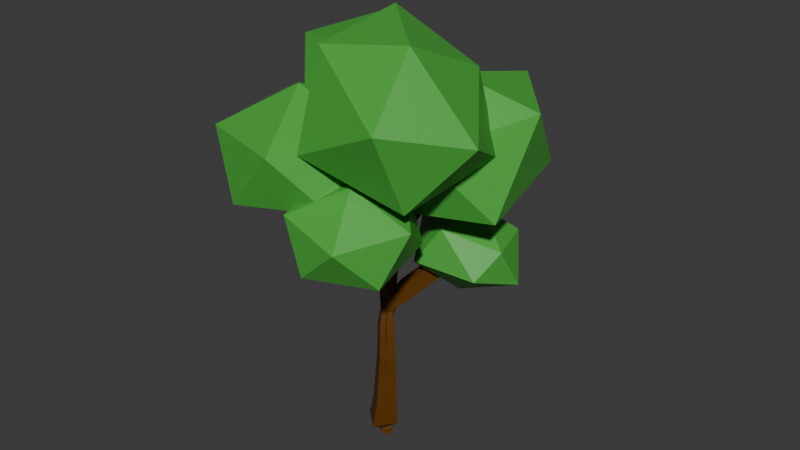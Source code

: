 # Source: tree2.blend  (saved by Blender 4.5.88; exported with 4.5.12 LTS)
import bpy
from mathutils import Matrix  # noqa: F401  (used for matrix-valued properties, if any)

bpy.ops.wm.read_factory_settings(use_empty=True)
scene = bpy.context.scene
scene.name = 'Scene'

# ---- collections
col_collection = bpy.data.collections.new('Collection'); scene.collection.children.link(col_collection)

# ---- materials (node trees are filled in below, after node groups)
mat_material = bpy.data.materials.new('Material')
mat_material.alpha_threshold = 0.0
mat_material.roughness = 0.5
mat_material.line_color = (0.0, 0.0, 0.0, 1.0)
mat_material_001 = bpy.data.materials.new('Material.001')
mat_material_003 = bpy.data.materials.new('Material.003')

# ---- material node trees
mat_material.use_nodes = True; mat_material.node_tree.nodes.clear()
_N = mat_material.node_tree.nodes; _L = mat_material.node_tree.links
n0 = _N.new('ShaderNodeOutputMaterial'); n0.name = 'Material Output'; n0.location = (200, 100)
n1 = _N.new('ShaderNodeBsdfPrincipled'); n1.name = 'Principled BSDF'; n1.location = (-200, 100)
n1.inputs[0].default_value = (0.115, 0.04083, 0.001298, 1.0)
n1.inputs[3].default_value = 1.45
_L.new(n1.outputs[0], n0.inputs[0])
n0.is_active_output = True
mat_material_001.use_nodes = True; mat_material_001.node_tree.nodes.clear()
_N = mat_material_001.node_tree.nodes; _L = mat_material_001.node_tree.links
n0 = _N.new('ShaderNodeBsdfPrincipled'); n0.name = 'Principled BSDF'; n0.location = (-200, 100)
n0.inputs[0].default_value = (0.06719, 0.4076, 0.05042, 1.0)
n1 = _N.new('ShaderNodeOutputMaterial'); n1.name = 'Material Output'; n1.location = (200, 100)
_L.new(n0.outputs[0], n1.inputs[0])
n1.is_active_output = True
mat_material_003.use_nodes = True; mat_material_003.node_tree.nodes.clear()
_N = mat_material_003.node_tree.nodes; _L = mat_material_003.node_tree.links
n0 = _N.new('ShaderNodeBsdfPrincipled'); n0.name = 'Principled BSDF'; n0.location = (-200, 100)
n0.inputs[0].default_value = (0.8002, 0.4669, 0.1665, 1.0)
n1 = _N.new('ShaderNodeOutputMaterial'); n1.name = 'Material Output'; n1.location = (200, 100)
_L.new(n0.outputs[0], n1.inputs[0])
n1.is_active_output = True

# ---- world
world_world = bpy.data.worlds.new('World'); scene.world = world_world
world_world.use_nodes = True; world_world.node_tree.nodes.clear()
_N = world_world.node_tree.nodes; _L = world_world.node_tree.links
n0 = _N.new('ShaderNodeOutputWorld'); n0.name = 'World Output'; n0.location = (200, 100)
n1 = _N.new('ShaderNodeBackground'); n1.name = 'Background'; n1.location = (-200, 100)
n1.inputs[0].default_value = (0.05088, 0.05088, 0.05088, 1.0)
_L.new(n1.outputs[0], n0.inputs[0])
n0.is_active_output = True
world_world.color = (0.05088, 0.05088, 0.05088)
world_world.sun_shadow_jitter_overblur = 0.0

# ---- meshes
me_cube = bpy.data.meshes.new('Cube')
me_cube.from_pydata([(0.0, 0.0, -0.5822), (-0.4492, 1.092, 11.78), (1.821, 1.927, 15.49), (1.51, 1.722, 13.12), (3.672, 0.5163, 13.45), (1.505, 0.7545, 10.61), (0.1855, 0.4149, 8.977), (0.2733, -0.07403, 3.023), (-0.2862, 1.891, 14.38), (0.217, -0.9526, 10.04), (0.5529, -2.442, 9.581), (1.326, -2.456, 10.91), (-0.4558, -1.159, 11.19), (-1.468, -0.9868, 13.04), (0.06991, 0.08028, -1.057), (0.1424, 0.06078, 5.615), (0.8815, 0.3217, 13.01), (0.1366, -0.03702, 0.4188), (1.901, 2.207, 7.683), (1.586, 3.042, 8.925)], [(12, 13), (9, 12), (10, 11), (9, 10), (6, 9), (1, 8), (6, 1), (3, 2), (5, 3), (5, 4), (6, 5), (15, 6), (17, 7), (14, 0), (7, 15), (6, 16), (0, 17), (15, 18), (18, 19)], [])
_uv = me_cube.uv_layers.new(name='UVMap')
_uv.uv.foreach_set('vector', [])
me_cube.materials.append(mat_material)
me_cube.use_mirror_vertex_groups = False
me_cube.update()
me_icosphere = bpy.data.meshes.new('Icosphere')
me_icosphere.from_pydata([(-2.2, -0.9932, -3.105), (0.6854, -3.09, -1.523), (-3.302, -4.385, -1.523), (-5.767, -0.9932, -1.523), (-3.302, 2.399, -1.523), (0.6854, 1.103, -1.523), (-1.098, -4.385, 1.038), (-5.085, -3.09, 1.038), (-5.085, 1.103, 1.038), (-1.098, 2.399, 1.038), (1.367, -0.9932, 1.038), (-2.2, -0.9932, 2.62)], [], [(0, 1, 2), (1, 0, 5), (0, 2, 3), (0, 3, 4), (0, 4, 5), (1, 5, 10), (2, 1, 6), (3, 2, 7), (4, 3, 8), (5, 4, 9), (1, 10, 6), (2, 6, 7), (3, 7, 8), (4, 8, 9), (5, 9, 10), (6, 10, 11), (7, 6, 11), (8, 7, 11), (9, 8, 11), (10, 9, 11)])
_uv = me_icosphere.uv_layers.new(name='UVMap')
_uv.uv.foreach_set('vector', [0.1818, 0.0, 0.2727, 0.1575, 0.09091, 0.1575, 0.2727, 0.1575, 0.3636, 0.0, 0.4545, 0.1575, 0.9091, 0.0, 1.0, 0.1575, 0.8182, 0.1575, 0.7273, 0.0, 0.8182, 0.1575, 0.6364, 0.1575, 0.5455, 0.0, 0.6364, 0.1575, 0.4545, 0.1575, 0.2727, 0.1575, 0.4545, 0.1575, 0.3636, 0.3149, 0.09091, 0.1575, 0.2727, 0.1575, 0.1818, 0.3149, 0.8182, 0.1575, 1.0, 0.1575, 0.9091, 0.3149, 0.6364, 0.1575, 0.8182, 0.1575, 0.7273, 0.3149, 0.4545, 0.1575, 0.6364, 0.1575, 0.5455, 0.3149, 0.2727, 0.1575, 0.3636, 0.3149, 0.1818, 0.3149, 0.09091, 0.1575, 0.1818, 0.3149, 0.0, 0.3149, 0.8182, 0.1575, 0.9091, 0.3149, 0.7273, 0.3149, 0.6364, 0.1575, 0.7273, 0.3149, 0.5455, 0.3149, 0.4545, 0.1575, 0.5455, 0.3149, 0.3636, 0.3149, 0.1818, 0.3149, 0.3636, 0.3149, 0.2727, 0.4724, 0.0, 0.3149, 0.1818, 0.3149, 0.09091, 0.4724, 0.7273, 0.3149, 0.9091, 0.3149, 0.8182, 0.4724, 0.5455, 0.3149, 0.7273, 0.3149, 0.6364, 0.4724, 0.3636, 0.3149, 0.5455, 0.3149, 0.4545, 0.4724])
me_icosphere.materials.append(mat_material_001)
me_icosphere.update()
me_icosphere_001 = bpy.data.meshes.new('Icosphere.001')
me_icosphere_001.from_pydata([(-0.3021, -2.462, -2.624), (1.843, -4.021, -1.447), (-1.122, -4.984, -1.447), (-2.954, -2.462, -1.447), (-1.122, 0.06, -1.447), (1.843, -0.9034, -1.447), (0.5174, -4.984, 0.4566), (-2.448, -4.021, 0.4566), (-2.448, -0.9034, 0.4566), (0.5174, 0.06, 0.4566), (2.35, -2.462, 0.4566), (-0.3021, -2.462, 1.633)], [], [(0, 1, 2), (1, 0, 5), (0, 2, 3), (0, 3, 4), (0, 4, 5), (1, 5, 10), (2, 1, 6), (3, 2, 7), (4, 3, 8), (5, 4, 9), (1, 10, 6), (2, 6, 7), (3, 7, 8), (4, 8, 9), (5, 9, 10), (6, 10, 11), (7, 6, 11), (8, 7, 11), (9, 8, 11), (10, 9, 11)])
_uv = me_icosphere_001.uv_layers.new(name='UVMap')
_uv.uv.foreach_set('vector', [0.1818, 0.0, 0.2727, 0.1575, 0.09091, 0.1575, 0.2727, 0.1575, 0.3636, 0.0, 0.4545, 0.1575, 0.9091, 0.0, 1.0, 0.1575, 0.8182, 0.1575, 0.7273, 0.0, 0.8182, 0.1575, 0.6364, 0.1575, 0.5455, 0.0, 0.6364, 0.1575, 0.4545, 0.1575, 0.2727, 0.1575, 0.4545, 0.1575, 0.3636, 0.3149, 0.09091, 0.1575, 0.2727, 0.1575, 0.1818, 0.3149, 0.8182, 0.1575, 1.0, 0.1575, 0.9091, 0.3149, 0.6364, 0.1575, 0.8182, 0.1575, 0.7273, 0.3149, 0.4545, 0.1575, 0.6364, 0.1575, 0.5455, 0.3149, 0.2727, 0.1575, 0.3636, 0.3149, 0.1818, 0.3149, 0.09091, 0.1575, 0.1818, 0.3149, 0.0, 0.3149, 0.8182, 0.1575, 0.9091, 0.3149, 0.7273, 0.3149, 0.6364, 0.1575, 0.7273, 0.3149, 0.5455, 0.3149, 0.4545, 0.1575, 0.5455, 0.3149, 0.3636, 0.3149, 0.1818, 0.3149, 0.3636, 0.3149, 0.2727, 0.4724, 0.0, 0.3149, 0.1818, 0.3149, 0.09091, 0.4724, 0.7273, 0.3149, 0.9091, 0.3149, 0.8182, 0.4724, 0.5455, 0.3149, 0.7273, 0.3149, 0.6364, 0.4724, 0.3636, 0.3149, 0.5455, 0.3149, 0.4545, 0.4724])
me_icosphere_001.materials.append(mat_material_001)
me_icosphere_001.update()
me_icosphere_002 = bpy.data.meshes.new('Icosphere.002')
me_icosphere_002.from_pydata([(2.752, 0.4703, -3.305), (6.009, -1.896, -1.519), (1.508, -3.359, -1.519), (0.1936, 0.3368, -1.529), (1.508, 4.299, -1.519), (6.009, 2.837, -1.519), (3.317, -2.937, 1.583), (-0.5054, -1.896, 1.372), (-0.1467, 2.153, 0.7595), (3.996, 4.299, 1.372), (6.204, 1.178, 1.932), (2.752, 0.4703, 3.158)], [], [(0, 1, 2), (1, 0, 5), (0, 2, 3), (0, 3, 4), (0, 4, 5), (1, 5, 10), (2, 1, 6), (3, 2, 7), (4, 3, 8), (5, 4, 9), (1, 10, 6), (2, 6, 7), (3, 7, 8), (4, 8, 9), (5, 9, 10), (6, 10, 11), (7, 6, 11), (8, 7, 11), (9, 8, 11), (10, 9, 11)])
_uv = me_icosphere_002.uv_layers.new(name='UVMap')
_uv.uv.foreach_set('vector', [0.1818, 0.0, 0.2727, 0.1575, 0.09091, 0.1575, 0.2727, 0.1575, 0.3636, 0.0, 0.4545, 0.1575, 0.9091, 0.0, 1.0, 0.1575, 0.8182, 0.1575, 0.7273, 0.0, 0.8182, 0.1575, 0.6364, 0.1575, 0.5455, 0.0, 0.6364, 0.1575, 0.4545, 0.1575, 0.2727, 0.1575, 0.4545, 0.1575, 0.3636, 0.3149, 0.09091, 0.1575, 0.2727, 0.1575, 0.1818, 0.3149, 0.8182, 0.1575, 1.0, 0.1575, 0.9091, 0.3149, 0.6364, 0.1575, 0.8182, 0.1575, 0.7273, 0.3149, 0.4545, 0.1575, 0.6364, 0.1575, 0.5455, 0.3149, 0.2727, 0.1575, 0.3636, 0.3149, 0.1818, 0.3149, 0.09091, 0.1575, 0.1818, 0.3149, 0.0, 0.3149, 0.8182, 0.1575, 0.9091, 0.3149, 0.7273, 0.3149, 0.6364, 0.1575, 0.7273, 0.3149, 0.5455, 0.3149, 0.4545, 0.1575, 0.5455, 0.3149, 0.3636, 0.3149, 0.1818, 0.3149, 0.3636, 0.3149, 0.2727, 0.4724, 0.0, 0.3149, 0.1818, 0.3149, 0.09091, 0.4724, 0.7273, 0.3149, 0.9091, 0.3149, 0.8182, 0.4724, 0.5455, 0.3149, 0.7273, 0.3149, 0.6364, 0.4724, 0.3636, 0.3149, 0.5455, 0.3149, 0.4545, 0.4724])
me_icosphere_002.materials.append(mat_material_001)
me_icosphere_002.update()
me_icosphere_003 = bpy.data.meshes.new('Icosphere.003')
me_icosphere_003.from_pydata([(-1.337, 0.4135, -2.62), (1.441, -1.085, -0.005908), (-2.839, -2.093, 0.2538), (-5.136, 1.299, -1.362), (-2.277, 4.403, -2.621), (1.788, 2.929, -1.783), (-0.6414, -1.126, 2.868), (-4.706, 0.3471, 2.029), (-4.359, 4.362, 0.2525), (-0.0795, 5.37, -0.00718), (2.218, 1.978, 1.609), (-1.581, 2.863, 2.867)], [], [(0, 1, 2), (1, 0, 5), (0, 2, 3), (0, 3, 4), (0, 4, 5), (1, 5, 10), (2, 1, 6), (3, 2, 7), (4, 3, 8), (5, 4, 9), (1, 10, 6), (2, 6, 7), (3, 7, 8), (4, 8, 9), (5, 9, 10), (6, 10, 11), (7, 6, 11), (8, 7, 11), (9, 8, 11), (10, 9, 11)])
_uv = me_icosphere_003.uv_layers.new(name='UVMap')
_uv.uv.foreach_set('vector', [0.1818, 0.0, 0.2727, 0.1575, 0.09091, 0.1575, 0.2727, 0.1575, 0.3636, 0.0, 0.4545, 0.1575, 0.9091, 0.0, 1.0, 0.1575, 0.8182, 0.1575, 0.7273, 0.0, 0.8182, 0.1575, 0.6364, 0.1575, 0.5455, 0.0, 0.6364, 0.1575, 0.4545, 0.1575, 0.2727, 0.1575, 0.4545, 0.1575, 0.3636, 0.3149, 0.09091, 0.1575, 0.2727, 0.1575, 0.1818, 0.3149, 0.8182, 0.1575, 1.0, 0.1575, 0.9091, 0.3149, 0.6364, 0.1575, 0.8182, 0.1575, 0.7273, 0.3149, 0.4545, 0.1575, 0.6364, 0.1575, 0.5455, 0.3149, 0.2727, 0.1575, 0.3636, 0.3149, 0.1818, 0.3149, 0.09091, 0.1575, 0.1818, 0.3149, 0.0, 0.3149, 0.8182, 0.1575, 0.9091, 0.3149, 0.7273, 0.3149, 0.6364, 0.1575, 0.7273, 0.3149, 0.5455, 0.3149, 0.4545, 0.1575, 0.5455, 0.3149, 0.3636, 0.3149, 0.1818, 0.3149, 0.3636, 0.3149, 0.2727, 0.4724, 0.0, 0.3149, 0.1818, 0.3149, 0.09091, 0.4724, 0.7273, 0.3149, 0.9091, 0.3149, 0.8182, 0.4724, 0.5455, 0.3149, 0.7273, 0.3149, 0.6364, 0.4724, 0.3636, 0.3149, 0.5455, 0.3149, 0.4545, 0.4724])
me_icosphere_003.materials.append(mat_material_001)
me_icosphere_003.update()
me_icosphere_004 = bpy.data.meshes.new('Icosphere.004')
me_icosphere_004.from_pydata([(0.3086, 0.9613, -1.272), (2.007, -0.2589, 0.2627), (-0.8379, -0.5517, 0.5527), (-1.833, 2.003, -0.1483), (0.2355, 3.478, -0.8617), (2.691, 2.004, -0.8552), (0.2211, 0.1036, 2.122), (-1.507, 1.134, 1.935), (-0.7746, 3.689, 0.9636), (1.862, 3.378, 0.9596), (2.419, 1.212, 1.049), (0.8747, 2.176, 2.352)], [], [(0, 1, 2), (1, 0, 5), (0, 2, 3), (0, 3, 4), (0, 4, 5), (1, 5, 10), (2, 1, 6), (3, 2, 7), (4, 3, 8), (5, 4, 9), (1, 10, 6), (2, 6, 7), (3, 7, 8), (4, 8, 9), (5, 9, 10), (6, 10, 11), (7, 6, 11), (8, 7, 11), (9, 8, 11), (10, 9, 11)])
_uv = me_icosphere_004.uv_layers.new(name='UVMap')
_uv.uv.foreach_set('vector', [0.1818, 0.0, 0.2727, 0.1575, 0.09091, 0.1575, 0.2727, 0.1575, 0.3636, 0.0, 0.4545, 0.1575, 0.9091, 0.0, 1.0, 0.1575, 0.8182, 0.1575, 0.7273, 0.0, 0.8182, 0.1575, 0.6364, 0.1575, 0.5455, 0.0, 0.6364, 0.1575, 0.4545, 0.1575, 0.2727, 0.1575, 0.4545, 0.1575, 0.3636, 0.3149, 0.09091, 0.1575, 0.2727, 0.1575, 0.1818, 0.3149, 0.8182, 0.1575, 1.0, 0.1575, 0.9091, 0.3149, 0.6364, 0.1575, 0.8182, 0.1575, 0.7273, 0.3149, 0.4545, 0.1575, 0.6364, 0.1575, 0.5455, 0.3149, 0.2727, 0.1575, 0.3636, 0.3149, 0.1818, 0.3149, 0.09091, 0.1575, 0.1818, 0.3149, 0.0, 0.3149, 0.8182, 0.1575, 0.9091, 0.3149, 0.7273, 0.3149, 0.6364, 0.1575, 0.7273, 0.3149, 0.5455, 0.3149, 0.4545, 0.1575, 0.5455, 0.3149, 0.3636, 0.3149, 0.1818, 0.3149, 0.3636, 0.3149, 0.2727, 0.4724, 0.0, 0.3149, 0.1818, 0.3149, 0.09091, 0.4724, 0.7273, 0.3149, 0.9091, 0.3149, 0.8182, 0.4724, 0.5455, 0.3149, 0.7273, 0.3149, 0.6364, 0.4724, 0.3636, 0.3149, 0.5455, 0.3149, 0.4545, 0.4724])
me_icosphere_004.materials.append(mat_material_001)
me_icosphere_004.update()
me_icosphere_005 = bpy.data.meshes.new('Icosphere.005')
me_icosphere_005.from_pydata([(0.2371, 0.2138, -2.217), (-0.8652, -3.927, -1.197), (-3.709, -0.2474, -0.3161), (-0.6449, 2.175, 0.03967), (3.526, 2.253, -0.114), (3.607, -2.381, -1.072), (-2.592, -2.406, 2.361), (-2.859, 1.507, 2.962), (1.057, 2.621, 2.397), (4.457, -0.6273, 2.206), (2.249, -3.799, 2.221), (0.5105, -1.089, 4.108)], [], [(0, 1, 2), (1, 0, 5), (0, 2, 3), (0, 3, 4), (0, 4, 5), (1, 5, 10), (2, 1, 6), (3, 2, 7), (4, 3, 8), (5, 4, 9), (1, 10, 6), (2, 6, 7), (3, 7, 8), (4, 8, 9), (5, 9, 10), (6, 10, 11), (7, 6, 11), (8, 7, 11), (9, 8, 11), (10, 9, 11)])
_uv = me_icosphere_005.uv_layers.new(name='UVMap')
_uv.uv.foreach_set('vector', [0.1818, 0.0, 0.2727, 0.1575, 0.09091, 0.1575, 0.2727, 0.1575, 0.3636, 0.0, 0.4545, 0.1575, 0.9091, 0.0, 1.0, 0.1575, 0.8182, 0.1575, 0.7273, 0.0, 0.8182, 0.1575, 0.6364, 0.1575, 0.5455, 0.0, 0.6364, 0.1575, 0.4545, 0.1575, 0.2727, 0.1575, 0.4545, 0.1575, 0.3636, 0.3149, 0.09091, 0.1575, 0.2727, 0.1575, 0.1818, 0.3149, 0.8182, 0.1575, 1.0, 0.1575, 0.9091, 0.3149, 0.6364, 0.1575, 0.8182, 0.1575, 0.7273, 0.3149, 0.4545, 0.1575, 0.6364, 0.1575, 0.5455, 0.3149, 0.2727, 0.1575, 0.3636, 0.3149, 0.1818, 0.3149, 0.09091, 0.1575, 0.1818, 0.3149, 0.0, 0.3149, 0.8182, 0.1575, 0.9091, 0.3149, 0.7273, 0.3149, 0.6364, 0.1575, 0.7273, 0.3149, 0.5455, 0.3149, 0.4545, 0.1575, 0.5455, 0.3149, 0.3636, 0.3149, 0.1818, 0.3149, 0.3636, 0.3149, 0.2727, 0.4724, 0.0, 0.3149, 0.1818, 0.3149, 0.09091, 0.4724, 0.7273, 0.3149, 0.9091, 0.3149, 0.8182, 0.4724, 0.5455, 0.3149, 0.7273, 0.3149, 0.6364, 0.4724, 0.3636, 0.3149, 0.5455, 0.3149, 0.4545, 0.4724])
me_icosphere_005.materials.append(mat_material_001)
me_icosphere_005.update()
me_cube_003 = bpy.data.meshes.new('Cube.003')
me_cube_003.from_pydata([(-0.8009, 1.106, 11.74), (-0.4271, 1.433, 11.68), (-0.09741, 1.078, 11.81), (-0.4712, 0.7511, 11.87), (1.784, 1.966, 15.49), (1.86, 1.963, 15.48), (1.858, 1.887, 15.49), (1.783, 1.89, 15.5), (1.263, 1.972, 13.08), (1.762, 1.96, 13.04), (1.757, 1.473, 13.16), (1.258, 1.485, 13.19), (3.706, 0.5509, 13.42), (3.698, 0.475, 13.42), (3.638, 0.4817, 13.47), (3.646, 0.5576, 13.47), (0.3157, -0.5803, 3.033), (-0.2331, -0.1164, 3.024), (0.2308, 0.4322, 3.014), (0.7796, -0.03164, 3.022), (-0.34, 1.895, 14.39), (-0.2828, 1.942, 14.37), (-0.2324, 1.886, 14.38), (-0.2896, 1.839, 14.4), (0.8131, -2.387, 9.348), (0.4098, -2.682, 9.364), (0.2927, -2.496, 9.814), (0.696, -2.201, 9.797), (1.373, -2.453, 10.88), (1.329, -2.51, 10.9), (1.28, -2.46, 10.93), (1.323, -2.403, 10.91), (-0.6055, -1.464, 11.09), (-0.7248, -0.9807, 11.04), (-0.3061, -0.8537, 11.28), (-0.1869, -1.337, 11.33), (-1.494, -1.033, 13.03), (-1.508, -0.9596, 13.02), (-1.443, -0.9403, 13.05), (-1.429, -1.014, 13.07), (0.9248, 0.3552, 13.01), (0.9144, 0.2779, 13.01), (0.8383, 0.2881, 13.02), (0.8486, 0.3654, 13.02), (0.1897, -0.6859, 0.4188), (-0.5097, -0.09181, 0.4188), (0.08361, 0.6119, 0.4188), (0.783, 0.01778, 0.4188), (1.807, 2.462, 7.492), (2.215, 2.247, 7.582), (1.995, 1.952, 7.873), (1.588, 2.167, 7.783), (1.557, 3.122, 8.864), (1.685, 3.079, 8.926), (1.616, 2.962, 8.986), (1.488, 3.006, 8.925), (-0.8867, -1.333, 11.7), (-0.9557, -0.9746, 11.63), (-0.6359, -0.8804, 11.79), (-0.567, -1.239, 11.86), (-1.016, -1.27, 11.98), (-1.073, -0.9714, 11.92), (-0.8071, -0.8931, 12.06), (-0.7497, -1.191, 12.12), (-1.119, -1.219, 12.21), (-1.167, -0.9689, 12.16), (-0.9439, -0.9033, 12.27), (-0.8958, -1.153, 12.32), (-1.208, -1.175, 12.4), (-1.248, -0.9667, 12.36), (-1.062, -0.9121, 12.46), (-1.022, -1.12, 12.5), (-1.288, -1.135, 12.58), (-1.321, -0.9647, 12.55), (-1.169, -0.92, 12.62), (-1.136, -1.09, 12.66), (-1.361, -1.099, 12.74), (-1.387, -0.9629, 12.71), (-1.266, -0.9272, 12.78), (-1.24, -1.063, 12.8), (-1.43, -1.065, 12.89), (-1.45, -0.9612, 12.87), (-1.357, -0.934, 12.92), (-1.337, -1.038, 12.94), (-0.07272, -1.274, 10.24), (-0.1704, -0.8749, 10.18), (0.1136, -0.7277, 10.41), (0.2238, -1.202, 10.45), (-0.3621, -1.392, 10.67), (-0.5086, -0.9135, 10.67), (-0.101, -0.7886, 10.93), (0.04548, -1.267, 10.93), (1.041, -2.43, 9.929), (0.8413, -2.693, 10.04), (0.6153, -2.464, 10.18), (0.8151, -2.201, 10.06), (1.131, -2.437, 10.19), (0.9737, -2.644, 10.28), (0.7957, -2.463, 10.38), (0.9531, -2.255, 10.29), (1.203, -2.441, 10.39), (1.08, -2.604, 10.46), (0.9398, -2.462, 10.55), (1.063, -2.299, 10.48), (1.265, -2.446, 10.57), (1.171, -2.57, 10.63), (1.065, -2.461, 10.69), (1.159, -2.337, 10.63), (1.321, -2.449, 10.73), (1.253, -2.539, 10.77), (1.177, -2.461, 10.82), (1.244, -2.371, 10.78), (0.4637, -1.176, 9.731), (0.06683, -1.202, 9.79), (0.1171, -1.387, 10.17), (0.4691, -1.234, 10.13), (0.613, -1.572, 9.57), (0.1253, -1.682, 9.57), (0.1569, -1.822, 10.05), (0.6446, -1.712, 10.05), (0.697, -1.944, 9.456), (0.2093, -2.054, 9.456), (0.2409, -2.195, 9.934), (0.7286, -2.085, 9.934), (0.4078, 0.05032, 9.105), (0.1227, 0.112, 9.159), (0.04883, 0.2394, 9.427), (0.4216, 0.3251, 9.456), (0.4547, -0.4163, 9.31), (-0.04514, -0.4278, 9.31), (-0.05219, -0.1214, 9.705), (0.4477, -0.1099, 9.705), (0.3764, -0.828, 9.637), (-0.004838, -0.7994, 9.697), (-0.0008732, -0.5566, 10.02), (0.3835, -0.5992, 10.01), (-0.679, 1.325, 12.48), (-0.3888, 1.565, 12.39), (-0.1329, 1.282, 12.46), (-0.4231, 1.042, 12.55), (-0.6189, 1.426, 12.82), (-0.37, 1.632, 12.74), (-0.1505, 1.39, 12.8), (-0.3995, 1.184, 12.88), (-0.5709, 1.507, 13.09), (-0.355, 1.685, 13.02), (-0.1646, 1.475, 13.07), (-0.3805, 1.297, 13.14), (-0.5293, 1.577, 13.32), (-0.342, 1.731, 13.26), (-0.1768, 1.549, 13.31), (-0.3642, 1.394, 13.37), (-0.492, 1.639, 13.53), (-0.3303, 1.773, 13.48), (-0.1878, 1.616, 13.52), (-0.3495, 1.482, 13.57), (-0.4577, 1.697, 13.72), (-0.3196, 1.811, 13.68), (-0.1979, 1.677, 13.71), (-0.336, 1.563, 13.76), (-0.4257, 1.751, 13.9), (-0.3096, 1.847, 13.87), (-0.2073, 1.734, 13.9), (-0.3234, 1.638, 13.93), (-0.3957, 1.801, 14.07), (-0.3002, 1.88, 14.04), (-0.2161, 1.787, 14.07), (-0.3115, 1.708, 14.1), (-0.3672, 1.849, 14.23), (-0.2913, 1.912, 14.21), (-0.2244, 1.838, 14.23), (-0.3003, 1.775, 14.25), (-0.04673, 0.4362, 9.241), (0.1041, 0.6909, 9.248), (0.4244, 0.5256, 9.523), (-0.3707, 0.6427, 9.832), (-0.00598, 0.9847, 9.832), (0.3186, 0.6385, 9.989), (-0.0461, 0.2965, 9.989), (-0.4765, 0.7555, 10.3), (-0.1118, 1.097, 10.3), (0.2129, 0.7513, 10.46), (-0.1519, 0.4093, 10.46), (-0.5823, 0.8683, 10.76), (-0.2175, 1.21, 10.76), (0.1071, 0.8641, 10.92), (-0.2577, 0.5221, 10.92), (-0.6881, 0.9811, 11.23), (-0.3233, 1.323, 11.23), (0.001289, 0.9769, 11.39), (-0.3635, 0.6349, 11.39), (1.414, 1.976, 13.79), (1.791, 1.963, 13.74), (1.782, 1.584, 13.78), (1.405, 1.597, 13.83), (1.485, 1.974, 14.12), (1.804, 1.963, 14.08), (1.797, 1.642, 14.11), (1.478, 1.654, 14.15), (1.542, 1.973, 14.38), (1.815, 1.963, 14.35), (1.808, 1.689, 14.37), (1.536, 1.699, 14.41), (1.592, 1.971, 14.61), (1.824, 1.963, 14.58), (1.819, 1.73, 14.6), (1.586, 1.738, 14.63), (1.636, 1.97, 14.81), (1.832, 1.963, 14.79), (1.828, 1.766, 14.8), (1.631, 1.773, 14.83), (1.677, 1.969, 15.0), (1.84, 1.963, 14.98), (1.836, 1.799, 14.99), (1.673, 1.805, 15.01), (1.715, 1.968, 15.17), (1.847, 1.963, 15.15), (1.844, 1.83, 15.17), (1.712, 1.835, 15.18), (1.751, 1.967, 15.34), (1.854, 1.963, 15.32), (1.851, 1.86, 15.33), (1.748, 1.863, 15.34), (1.397, 0.9886, 10.96), (1.64, 1.039, 10.78), (1.7, 0.7193, 11.12), (1.34, 0.6864, 11.0), (1.258, 1.312, 11.35), (1.758, 1.309, 11.35), (1.755, 0.8425, 11.53), (1.255, 0.8452, 11.53), (1.259, 1.473, 11.77), (1.759, 1.47, 11.77), (1.756, 1.004, 11.95), (1.256, 1.006, 11.95), (1.26, 1.634, 12.19), (1.76, 1.632, 12.19), (1.757, 1.165, 12.37), (1.257, 1.168, 12.37), (1.26, 1.796, 12.61), (1.76, 1.793, 12.61), (1.758, 1.326, 12.79), (1.258, 1.329, 12.79), (2.02, 0.8824, 11.03), (2.021, 0.538, 11.03), (1.737, 0.5652, 11.23), (1.818, 0.9207, 11.26), (2.401, 0.835, 11.46), (2.363, 0.4812, 11.46), (2.082, 0.512, 11.68), (2.121, 0.8658, 11.68), (2.578, 0.7965, 11.73), (2.544, 0.4803, 11.73), (2.293, 0.5079, 11.92), (2.328, 0.824, 11.92), (2.732, 0.7631, 11.96), (2.7, 0.4796, 11.96), (2.476, 0.5043, 12.13), (2.507, 0.7879, 12.13), (2.869, 0.7332, 12.17), (2.841, 0.479, 12.17), (2.64, 0.5011, 12.32), (2.668, 0.7554, 12.32), (2.995, 0.7057, 12.35), (2.97, 0.4784, 12.35), (2.79, 0.4982, 12.49), (2.815, 0.7255, 12.49), (3.113, 0.6801, 12.53), (3.091, 0.4778, 12.53), (2.93, 0.4955, 12.66), (2.953, 0.6977, 12.66), (3.224, 0.656, 12.7), (3.204, 0.4773, 12.7), (3.062, 0.4929, 12.81), (3.082, 0.6716, 12.81), (3.329, 0.6331, 12.86), (3.312, 0.4768, 12.86), (3.188, 0.4904, 12.95), (3.205, 0.6468, 12.95), (3.429, 0.6113, 13.01), (3.414, 0.4763, 13.01), (3.307, 0.4881, 13.09), (3.322, 0.6231, 13.09), (3.525, 0.5904, 13.15), (3.512, 0.4759, 13.15), (3.421, 0.4859, 13.22), (3.434, 0.6004, 13.22), (3.617, 0.5703, 13.29), (3.607, 0.4755, 13.29), (3.532, 0.4837, 13.35), (3.542, 0.5786, 13.35), (0.3092, 0.6898, 9.13), (0.5394, 0.2735, 9.14), (0.2014, 0.6772, 9.463), (0.8366, 0.8407, 9.468), (0.9612, 0.3564, 9.468), (0.5899, 0.2609, 9.789), (0.4652, 0.7451, 9.789), (1.1, 0.9086, 9.794), (1.225, 0.4244, 9.794), (0.8537, 0.3288, 10.11), (0.7291, 0.813, 10.11), (1.46, 0.9263, 10.33), (1.508, 0.5396, 10.29), (1.226, 0.4954, 10.57), (1.088, 0.866, 10.46), (0.006188, 0.3926, 5.907), (0.5503, 0.1984, 6.12), (0.4018, -0.1069, 5.979), (-0.07239, -0.09699, 5.974), (-0.09436, 0.4922, 6.66), (0.4758, 0.4228, 6.66), (0.4067, -0.1442, 6.72), (-0.1634, -0.07477, 6.72), (-0.0814, 0.5341, 7.14), (0.4733, 0.4665, 7.14), (0.4061, -0.08501, 7.199), (-0.1486, -0.01747, 7.199), (-0.06883, 0.5747, 7.607), (0.4708, 0.509, 7.607), (0.4055, -0.02761, 7.664), (-0.1342, 0.03811, 7.664), (-0.05654, 0.6145, 8.062), (0.4684, 0.5505, 8.062), (0.4048, 0.02851, 8.118), (-0.1201, 0.09244, 8.118), (0.038, 0.6238, 8.71), (0.4554, 0.5592, 8.673), (0.3567, 0.1209, 8.688), (-0.0596, 0.2056, 8.687), (0.2267, -0.6553, 1.166), (-0.4304, -0.09859, 1.208), (0.1261, 0.5597, 1.188), (0.7832, 0.003002, 1.146), (0.2577, -0.629, 1.814), (-0.361, -0.1048, 1.853), (0.163, 0.515, 1.835), (0.7817, -0.00916, 1.795), (0.287, -0.6042, 2.425), (-0.2955, -0.1107, 2.462), (0.1978, 0.4729, 2.445), (0.7803, -0.02064, 2.407), (0.2771, -0.5208, 3.77), (-0.2475, -0.07802, 3.721), (0.1967, 0.4476, 3.716), (0.7213, 0.004853, 3.766), (0.2429, -0.468, 4.416), (-0.2609, -0.04277, 4.368), (0.1657, 0.4621, 4.363), (0.6695, 0.03682, 4.411), (0.1834, -0.2786, 5.267), (-0.147, 0.03419, 5.236), (0.1509, 0.415, 5.187), (0.5265, 0.0652, 5.217), (0.5193, 0.506, 9.657), (0.441, 0.1748, 9.615), (0.1239, 0.274, 9.714), (0.1415, 0.6208, 9.728), (0.607, 0.5442, 10.21), (0.5581, 0.1792, 10.21), (0.1984, 0.2274, 10.27), (0.2474, 0.5924, 10.27), (0.6451, 0.5216, 10.54), (0.6008, 0.191, 10.54), (0.2751, 0.2347, 10.6), (0.3194, 0.5652, 10.6), (0.678, 0.502, 10.83), (0.6377, 0.2013, 10.83), (0.3415, 0.241, 10.88), (0.3818, 0.5417, 10.88), (0.7076, 0.4844, 11.09), (0.6709, 0.2105, 11.09), (0.4011, 0.2466, 11.14), (0.4378, 0.5205, 11.14), (0.7348, 0.4682, 11.33), (0.7014, 0.2189, 11.33), (0.4559, 0.2518, 11.38), (0.4893, 0.5011, 11.38), (0.7602, 0.4531, 11.56), (0.7299, 0.2268, 11.56), (0.5069, 0.2567, 11.6), (0.5372, 0.483, 11.6), (0.784, 0.4389, 11.77), (0.7566, 0.2342, 11.77), (0.5549, 0.2612, 11.8), (0.5824, 0.4659, 11.8), (0.8067, 0.4254, 11.97), (0.782, 0.2412, 11.97), (0.6005, 0.2656, 12.0), (0.6252, 0.4498, 12.0), (0.8283, 0.4126, 12.16), (0.8062, 0.2479, 12.16), (0.644, 0.2697, 12.19), (0.666, 0.4343, 12.19), (0.849, 0.4003, 12.34), (0.8294, 0.2544, 12.34), (0.6856, 0.2736, 12.36), (0.7052, 0.4196, 12.36), (0.8689, 0.3884, 12.52), (0.8517, 0.2606, 12.52), (0.7257, 0.2774, 12.54), (0.7429, 0.4053, 12.54), (0.8881, 0.377, 12.68), (0.8733, 0.2665, 12.68), (0.7644, 0.2811, 12.7), (0.7792, 0.3916, 12.7), (0.9067, 0.3659, 12.85), (0.8942, 0.2723, 12.85), (0.8019, 0.2847, 12.87), (0.8145, 0.3783, 12.87), (0.3304, 0.6456, 5.71), (0.6654, 0.3243, 5.769), (0.6119, 1.078, 6.072), (1.047, 0.721, 6.072), (0.8341, 0.4608, 6.523), (0.3987, 0.8176, 6.523), (0.8664, 1.372, 6.375), (1.286, 1.028, 6.375), (1.081, 0.7775, 6.81), (0.6608, 1.122, 6.81), (1.111, 1.656, 6.665), (1.516, 1.324, 6.665), (1.318, 1.082, 7.085), (0.9128, 1.414, 7.085), (1.349, 1.931, 6.948), (1.739, 1.611, 6.948), (1.548, 1.378, 7.353), (1.157, 1.698, 7.353), (1.581, 2.2, 7.224), (1.957, 1.892, 7.224), (1.773, 1.667, 7.614), (1.397, 1.975, 7.614), (1.721, 2.689, 7.966), (2.029, 2.585, 8.114), (1.864, 2.304, 8.261), (1.555, 2.408, 8.113), (1.67, 2.822, 8.241), (1.923, 2.737, 8.363), (1.788, 2.506, 8.484), (1.535, 2.591, 8.362), (1.628, 2.933, 8.472), (1.835, 2.863, 8.571), (1.724, 2.675, 8.669), (1.517, 2.744, 8.57), (1.591, 3.032, 8.676), (1.757, 2.976, 8.756), (1.668, 2.825, 8.835), (1.502, 2.881, 8.755), (0.3764, -0.03997, 9.096), (0.01608, -0.04846, 9.1), (0.3582, 0.1693, 9.446), (0.2905, 0.49, 9.539), (0.102, 0.7551, 9.446), (-0.1863, 0.5316, 9.38), (1.317, 0.7419, 11.09), (1.707, 1.061, 11.01), (1.319, 1.092, 10.96), (0.3169, 0.643, 9.382), (0.6425, 0.3395, 9.181), (0.5286, 0.6776, 9.104)], [(178, 126)], [(59, 56, 32, 35), (58, 59, 35, 34), (57, 58, 34, 33), (56, 57, 33, 32), (302, 224, 243), (55, 54, 53, 52), (43, 42, 41, 40), (39, 38, 37, 36), (226, 304, 245), (31, 30, 29, 28), (23, 22, 21, 20), (291, 457, 459, 327), (327, 459, 458, 292), (292, 458, 127, 354), (226, 454, 456, 223), (125, 328, 124), (125, 329, 328), (223, 456, 455, 246), (309, 306, 351), (246, 455, 225, 245), (172, 453, 452, 357), (134, 85, 86), (135, 134, 86), (356, 125, 355), (356, 172, 125), (172, 329, 125), (172, 326, 329), (172, 173, 326), (172, 357, 173), (245, 225, 454, 226), (357, 452, 451, 356), (355, 450, 448, 124), (124, 448, 449, 125), (309, 351, 350), (308, 309, 350), (133, 85, 134), (133, 113, 85), (113, 84, 85), (353, 308, 350), (84, 114, 87), (114, 115, 87), (15, 14, 13, 12), (223, 224, 302, 305), (113, 132, 112), (113, 133, 132), (114, 84, 113), (306, 352, 351), (306, 410, 352), (125, 449, 126, 450, 355), (7, 6, 5, 4), (411, 308, 353), (87, 115, 135, 86), (411, 353, 352, 410), (411, 307, 308), (304, 303, 244, 245), (303, 302, 243, 244), (112, 132, 135, 115), (305, 304, 226, 223), (354, 127, 457, 291), (173, 357, 354, 291), (224, 223, 246, 243), (60, 61, 57, 56), (61, 62, 58, 57), (62, 63, 59, 58), (63, 60, 56, 59), (64, 65, 61, 60), (65, 66, 62, 61), (66, 67, 63, 62), (67, 64, 60, 63), (68, 69, 65, 64), (69, 70, 66, 65), (70, 71, 67, 66), (71, 68, 64, 67), (72, 73, 69, 68), (73, 74, 70, 69), (74, 75, 71, 70), (75, 72, 68, 71), (76, 77, 73, 72), (77, 78, 74, 73), (78, 79, 75, 74), (79, 76, 72, 75), (80, 81, 77, 76), (81, 82, 78, 77), (82, 83, 79, 78), (83, 80, 76, 79), (36, 37, 81, 80), (37, 38, 82, 81), (38, 39, 83, 82), (39, 36, 80, 83), (88, 89, 85, 84), (89, 90, 86, 85), (90, 91, 87, 86), (91, 88, 84, 87), (32, 33, 89, 88), (33, 34, 90, 89), (34, 35, 91, 90), (35, 32, 88, 91), (92, 93, 25, 24), (93, 94, 26, 25), (94, 95, 27, 26), (95, 92, 24, 27), (96, 97, 93, 92), (97, 98, 94, 93), (98, 99, 95, 94), (99, 96, 92, 95), (100, 101, 97, 96), (101, 102, 98, 97), (102, 103, 99, 98), (103, 100, 96, 99), (104, 105, 101, 100), (105, 106, 102, 101), (106, 107, 103, 102), (107, 104, 100, 103), (108, 109, 105, 104), (109, 110, 106, 105), (110, 111, 107, 106), (111, 108, 104, 107), (28, 29, 109, 108), (29, 30, 110, 109), (30, 31, 111, 110), (31, 28, 108, 111), (116, 117, 113, 112), (117, 118, 114, 113), (118, 119, 115, 114), (119, 116, 112, 115), (120, 121, 117, 116), (121, 122, 118, 117), (122, 123, 119, 118), (123, 120, 116, 119), (24, 25, 121, 120), (25, 26, 122, 121), (26, 27, 123, 122), (27, 24, 120, 123), (128, 129, 449, 448), (129, 130, 126, 449), (130, 131, 450, 126), (131, 128, 448, 450), (132, 133, 129, 128), (133, 134, 130, 129), (134, 135, 131, 130), (135, 132, 128, 131), (136, 137, 1, 0), (137, 138, 2, 1), (138, 139, 3, 2), (139, 136, 0, 3), (140, 141, 137, 136), (141, 142, 138, 137), (142, 143, 139, 138), (143, 140, 136, 139), (144, 145, 141, 140), (145, 146, 142, 141), (146, 147, 143, 142), (147, 144, 140, 143), (148, 149, 145, 144), (149, 150, 146, 145), (150, 151, 147, 146), (151, 148, 144, 147), (152, 153, 149, 148), (153, 154, 150, 149), (154, 155, 151, 150), (155, 152, 148, 151), (156, 157, 153, 152), (157, 158, 154, 153), (158, 159, 155, 154), (159, 156, 152, 155), (160, 161, 157, 156), (161, 162, 158, 157), (162, 163, 159, 158), (163, 160, 156, 159), (164, 165, 161, 160), (165, 166, 162, 161), (166, 167, 163, 162), (167, 164, 160, 163), (168, 169, 165, 164), (169, 170, 166, 165), (170, 171, 167, 166), (171, 168, 164, 167), (20, 21, 169, 168), (21, 22, 170, 169), (22, 23, 171, 170), (23, 20, 168, 171), (175, 176, 452, 453), (176, 177, 451, 452), (179, 180, 176, 175), (180, 181, 177, 176), (181, 182, 178, 177), (182, 179, 175, 178), (183, 184, 180, 179), (184, 185, 181, 180), (185, 186, 182, 181), (186, 183, 179, 182), (187, 188, 184, 183), (188, 189, 185, 184), (189, 190, 186, 185), (190, 187, 183, 186), (0, 1, 188, 187), (1, 2, 189, 188), (2, 3, 190, 189), (3, 0, 187, 190), (191, 192, 9, 8), (192, 193, 10, 9), (193, 194, 11, 10), (194, 191, 8, 11), (195, 196, 192, 191), (196, 197, 193, 192), (197, 198, 194, 193), (198, 195, 191, 194), (199, 200, 196, 195), (200, 201, 197, 196), (201, 202, 198, 197), (202, 199, 195, 198), (203, 204, 200, 199), (204, 205, 201, 200), (205, 206, 202, 201), (206, 203, 199, 202), (207, 208, 204, 203), (208, 209, 205, 204), (209, 210, 206, 205), (210, 207, 203, 206), (211, 212, 208, 207), (212, 213, 209, 208), (213, 214, 210, 209), (214, 211, 207, 210), (215, 216, 212, 211), (216, 217, 213, 212), (217, 218, 214, 213), (218, 215, 211, 214), (219, 220, 216, 215), (220, 221, 217, 216), (221, 222, 218, 217), (222, 219, 215, 218), (4, 5, 220, 219), (5, 6, 221, 220), (6, 7, 222, 221), (7, 4, 219, 222), (227, 228, 455, 456), (228, 229, 225, 455), (229, 230, 454, 225), (230, 227, 456, 454), (231, 232, 228, 227), (232, 233, 229, 228), (233, 234, 230, 229), (234, 231, 227, 230), (235, 236, 232, 231), (236, 237, 233, 232), (237, 238, 234, 233), (238, 235, 231, 234), (239, 240, 236, 235), (240, 241, 237, 236), (241, 242, 238, 237), (242, 239, 235, 238), (8, 9, 240, 239), (9, 10, 241, 240), (10, 11, 242, 241), (11, 8, 239, 242), (247, 248, 244, 243), (248, 249, 245, 244), (249, 250, 246, 245), (250, 247, 243, 246), (251, 252, 248, 247), (252, 253, 249, 248), (253, 254, 250, 249), (254, 251, 247, 250), (255, 256, 252, 251), (256, 257, 253, 252), (257, 258, 254, 253), (258, 255, 251, 254), (259, 260, 256, 255), (260, 261, 257, 256), (261, 262, 258, 257), (262, 259, 255, 258), (263, 264, 260, 259), (264, 265, 261, 260), (265, 266, 262, 261), (266, 263, 259, 262), (267, 268, 264, 263), (268, 269, 265, 264), (269, 270, 266, 265), (270, 267, 263, 266), (271, 272, 268, 267), (272, 273, 269, 268), (273, 274, 270, 269), (274, 271, 267, 270), (275, 276, 272, 271), (276, 277, 273, 272), (277, 278, 274, 273), (278, 275, 271, 274), (279, 280, 276, 275), (280, 281, 277, 276), (281, 282, 278, 277), (282, 279, 275, 278), (283, 284, 280, 279), (284, 285, 281, 280), (285, 286, 282, 281), (286, 283, 279, 282), (287, 288, 284, 283), (288, 289, 285, 284), (289, 290, 286, 285), (290, 287, 283, 286), (12, 13, 288, 287), (13, 14, 289, 288), (14, 15, 290, 289), (15, 12, 287, 290), (294, 295, 458, 459), (295, 296, 127, 458), (296, 297, 457, 127), (297, 294, 459, 457), (298, 299, 295, 294), (299, 300, 296, 295), (300, 301, 297, 296), (301, 298, 294, 297), (302, 303, 299, 298), (303, 304, 300, 299), (304, 305, 301, 300), (305, 302, 298, 301), (310, 311, 307, 306), (311, 312, 308, 307), (312, 313, 309, 308), (313, 310, 306, 309), (314, 315, 311, 310), (315, 316, 312, 311), (316, 317, 313, 312), (317, 314, 310, 313), (318, 319, 315, 314), (319, 320, 316, 315), (320, 321, 317, 316), (321, 318, 314, 317), (322, 323, 319, 318), (323, 324, 320, 319), (324, 325, 321, 320), (325, 322, 318, 321), (326, 327, 323, 322), (327, 328, 324, 323), (328, 329, 325, 324), (329, 326, 322, 325), (330, 331, 45, 44), (331, 332, 46, 45), (332, 333, 47, 46), (333, 330, 44, 47), (334, 335, 331, 330), (335, 336, 332, 331), (336, 337, 333, 332), (337, 334, 330, 333), (338, 339, 335, 334), (339, 340, 336, 335), (340, 341, 337, 336), (341, 338, 334, 337), (16, 17, 339, 338), (17, 18, 340, 339), (18, 19, 341, 340), (19, 16, 338, 341), (342, 343, 17, 16), (343, 344, 18, 17), (344, 345, 19, 18), (345, 342, 16, 19), (346, 347, 343, 342), (347, 348, 344, 343), (348, 349, 345, 344), (349, 346, 342, 345), (350, 351, 347, 346), (351, 352, 348, 347), (352, 353, 349, 348), (353, 350, 346, 349), (358, 359, 355, 354), (359, 360, 356, 355), (360, 361, 357, 356), (361, 358, 354, 357), (362, 363, 359, 358), (363, 364, 360, 359), (364, 365, 361, 360), (365, 362, 358, 361), (366, 367, 363, 362), (367, 368, 364, 363), (368, 369, 365, 364), (369, 366, 362, 365), (370, 371, 367, 366), (371, 372, 368, 367), (372, 373, 369, 368), (373, 370, 366, 369), (374, 375, 371, 370), (375, 376, 372, 371), (376, 377, 373, 372), (377, 374, 370, 373), (378, 379, 375, 374), (379, 380, 376, 375), (380, 381, 377, 376), (381, 378, 374, 377), (382, 383, 379, 378), (383, 384, 380, 379), (384, 385, 381, 380), (385, 382, 378, 381), (386, 387, 383, 382), (387, 388, 384, 383), (388, 389, 385, 384), (389, 386, 382, 385), (390, 391, 387, 386), (391, 392, 388, 387), (392, 393, 389, 388), (393, 390, 386, 389), (394, 395, 391, 390), (395, 396, 392, 391), (396, 397, 393, 392), (397, 394, 390, 393), (398, 399, 395, 394), (399, 400, 396, 395), (400, 401, 397, 396), (401, 398, 394, 397), (402, 403, 399, 398), (403, 404, 400, 399), (404, 405, 401, 400), (405, 402, 398, 401), (406, 407, 403, 402), (407, 408, 404, 403), (408, 409, 405, 404), (409, 406, 402, 405), (40, 41, 407, 406), (41, 42, 408, 407), (42, 43, 409, 408), (43, 40, 406, 409), (412, 413, 411, 410), (413, 414, 307, 411), (414, 415, 306, 307), (415, 412, 410, 306), (416, 417, 413, 412), (417, 418, 414, 413), (418, 419, 415, 414), (419, 416, 412, 415), (420, 421, 417, 416), (421, 422, 418, 417), (422, 423, 419, 418), (423, 420, 416, 419), (424, 425, 421, 420), (425, 426, 422, 421), (426, 427, 423, 422), (427, 424, 420, 423), (428, 429, 425, 424), (429, 430, 426, 425), (430, 431, 427, 426), (431, 428, 424, 427), (48, 49, 429, 428), (49, 50, 430, 429), (50, 51, 431, 430), (51, 48, 428, 431), (432, 433, 49, 48), (433, 434, 50, 49), (434, 435, 51, 50), (435, 432, 48, 51), (436, 437, 433, 432), (437, 438, 434, 433), (438, 439, 435, 434), (439, 436, 432, 435), (440, 441, 437, 436), (441, 442, 438, 437), (442, 443, 439, 438), (443, 440, 436, 439), (444, 445, 441, 440), (445, 446, 442, 441), (446, 447, 443, 442), (447, 444, 440, 443), (52, 53, 445, 444), (53, 54, 446, 445), (54, 55, 447, 446), (55, 52, 444, 447), (328, 327, 292, 124), (326, 173, 291, 327), (355, 124, 292, 354), (45, 46, 47, 44)])
me_cube_003.polygons.foreach_set('material_index', [0, 0, 0, 0, 0, 0, 0, 0, 0, 0, 0, 0, 0, 0, 0, 0, 0, 0, 0, 0, 0, 0, 0, 0, 0, 0, 0, 0, 0, 0, 0, 0, 0, 0, 0, 0, 0, 0, 0, 0, 0, 0, 0, 0, 0, 0, 0, 0, 0, 0, 0, 0, 0, 0, 0, 0, 0, 0, 0, 0, 0, 0, 0, 0, 0, 0, 0, 0, 0, 0, 0, 0, 0, 0, 0, 0, 0, 0, 0, 0, 0, 0, 0, 0, 0, 0, 0, 0, 0, 0, 0, 0, 0, 0, 0, 0, 0, 0, 0, 0, 0, 0, 0, 0, 0, 0, 0, 0, 0, 0, 0, 0, 0, 0, 0, 0, 0, 0, 0, 0, 0, 0, 0, 0, 0, 0, 0, 0, 0, 0, 0, 0, 0, 0, 0, 0, 0, 0, 0, 0, 0, 0, 0, 0, 0, 0, 0, 0, 0, 0, 0, 0, 0, 0, 0, 0, 0, 0, 0, 0, 0, 0, 0, 0, 0, 0, 0, 0, 0, 0, 0, 0, 0, 0, 0, 0, 0, 0, 0, 0, 0, 0, 0, 0, 0, 0, 0, 0, 0, 0, 0, 0, 0, 0, 0, 0, 0, 0, 0, 0, 0, 0, 0, 0, 0, 0, 0, 0, 0, 0, 0, 0, 0, 0, 0, 0, 0, 0, 0, 0, 0, 0, 0, 0, 0, 0, 0, 0, 0, 0, 0, 0, 0, 0, 0, 0, 0, 0, 0, 0, 0, 0, 0, 0, 0, 0, 0, 0, 0, 0, 0, 0, 0, 0, 0, 0, 0, 0, 0, 0, 0, 0, 0, 0, 0, 0, 0, 0, 0, 0, 0, 0, 0, 0, 0, 0, 0, 0, 0, 0, 0, 0, 0, 0, 0, 0, 0, 0, 0, 0, 0, 0, 0, 0, 0, 0, 0, 0, 0, 0, 0, 0, 0, 0, 0, 0, 0, 0, 0, 0, 0, 0, 0, 0, 0, 0, 0, 0, 0, 0, 0, 0, 0, 0, 0, 0, 0, 0, 0, 0, 0, 0, 0, 0, 0, 0, 0, 0, 0, 0, 0, 0, 0, 0, 0, 0, 0, 0, 0, 0, 0, 0, 0, 0, 0, 0, 0, 0, 0, 0, 0, 0, 0, 0, 0, 0, 0, 0, 0, 0, 0, 0, 0, 0, 0, 0, 0, 0, 0, 0, 0, 0, 0, 0, 0, 0, 0, 0, 0, 0, 0, 0, 0, 0, 0, 0, 0, 0, 0, 0, 0, 0, 0, 0, 0, 0, 0, 0, 0, 0, 0, 0, 0, 0, 0, 0, 0, 0, 0, 0, 0, 0, 0, 0, 0, 0, 0, 0, 0, 0, 0, 0, 0, 0, 0, 0, 0, 0, 0, 0, 0, 0, 0, 0, 0, 0, 0, 0, 0, 0, 0, 0, 0, 0, 0, 0, 0, 0, 0, 0, 0, 0, 0, 0, 0, 0, 1])
me_cube_003.materials.append(mat_material)
me_cube_003.materials.append(mat_material_003)
me_cube_003.use_mirror_vertex_groups = False
me_cube_003.update()
me_cube_004 = bpy.data.meshes.new('Cube.004')
me_cube_004.from_pydata([(0.007526, -0.7717, -0.4155), (-0.8454, -0.04332, -0.3445), (-0.1135, 0.8048, -0.2543), (0.7394, 0.07642, -0.3253), (0.03548, -0.1313, -0.8452), (-0.2117, 0.08386, -0.8452), (-0.001682, 0.325, -0.7735), (0.2455, 0.1098, -0.7735), (0.1366, -0.6694, 0.666), (-0.5628, -0.07526, 0.666), (0.0306, 0.6284, 0.666), (0.73, 0.03433, 0.666)], [], [(4, 5, 6, 7), (0, 1, 5, 4), (1, 2, 6, 5), (2, 3, 7, 6), (3, 0, 4, 7), (8, 9, 1, 0), (9, 10, 2, 1), (10, 11, 3, 2), (11, 8, 0, 3), (9, 8, 11, 10)])
me_cube_004.polygons.foreach_set('material_index', [0, 0, 0, 0, 0, 0, 0, 0, 0, 1])
me_cube_004.materials.append(mat_material)
me_cube_004.materials.append(mat_material_003)
me_cube_004.use_mirror_vertex_groups = False
me_cube_004.update()

# ---- objects
ob_wood = bpy.data.objects.new('Wood', me_cube)
ob_leaf = bpy.data.objects.new('Leaf', me_icosphere)
ob_leaf_001 = bpy.data.objects.new('Leaf.001', me_icosphere_001)
ob_leaf_002 = bpy.data.objects.new('Leaf.002', me_icosphere_002)
ob_leaf_003 = bpy.data.objects.new('Leaf.003', me_icosphere_003)
ob_leaf_004 = bpy.data.objects.new('Leaf.004', me_icosphere_004)
ob_leaf_005 = bpy.data.objects.new('Leaf.005', me_icosphere_005)
ob_trunk = bpy.data.objects.new('Trunk', me_cube_003)
ob_stump = bpy.data.objects.new('Stump', me_cube_004)

# ---- transforms, parenting, visibility, modifiers, constraints
ob_wood.location = (0.0, 0.0, 0.0)
ob_wood.lock_rotations_4d = False
ob_wood.empty_display_type = 'ARROWS'
ob_wood.lineart.crease_threshold = 0.0
_m = ob_wood.modifiers.new('Skin', 'SKIN')
_m.branch_smoothing = 1.0
_m.use_y_symmetry = True
ob_leaf.location = (-0.1409, -0.9184, 13.5)
ob_leaf.rotation_euler = (0.0866, -0.02707, 0.03314)
ob_leaf_001.location = (1.252, -0.6866, 11.98)
ob_leaf_001.rotation_euler = (0.232, 0.1049, 0.1277)
ob_leaf_002.location = (-0.5346, 1.198, 13.7)
ob_leaf_002.rotation_euler = (0.232, 0.1049, 0.1277)
ob_leaf_003.location = (-0.7584, 1.425, 14.58)
ob_leaf_003.rotation_euler = (0.0866, -0.02707, 0.03314)
ob_leaf_004.location = (2.184, 1.042, 7.676)
ob_leaf_004.rotation_euler = (0.0866, -0.02707, 0.03314)
ob_leaf_005.location = (1.383, -0.7575, 15.06)
ob_leaf_005.rotation_euler = (0.03663, 0.3917, -0.1142)
ob_trunk.location = (-0.05301, 0.01655, 0.2473)
ob_trunk.lock_rotations_4d = False
ob_trunk.empty_display_type = 'ARROWS'
ob_trunk.lineart.crease_threshold = 0.0
ob_stump.location = (0.0, 0.0, 0.0)
ob_stump.lock_rotations_4d = False
ob_stump.empty_display_type = 'ARROWS'
ob_stump.lineart.crease_threshold = 0.0

# ---- collection membership
col_collection.objects.link(ob_wood)
col_collection.objects.link(ob_leaf)
col_collection.objects.link(ob_leaf_001)
col_collection.objects.link(ob_leaf_002)
col_collection.objects.link(ob_leaf_003)
col_collection.objects.link(ob_leaf_004)
col_collection.objects.link(ob_leaf_005)
col_collection.objects.link(ob_trunk)
col_collection.objects.link(ob_stump)

# ---- scene / render settings (as saved in the file)
scene.frame_start = 1; scene.frame_end = 250; scene.frame_set(17)
scene.render.engine = 'BLENDER_EEVEE_NEXT'
bpy.context.view_layer.update()

# ---- added for rendering (the .blend has no active camera and no usable light): camera, sun
cam_auto = bpy.data.cameras.new('AutoCamera')
cam_auto.lens = 50.0
cam_auto.sensor_width = 36.0
cam_auto.clip_end = 1000.0
ob_auto_camera = bpy.data.objects.new('AutoCamera', cam_auto)
scene.collection.objects.link(ob_auto_camera)
ob_auto_camera.location = (27.0883, -31.3675, 30.8228)
ob_auto_camera.rotation_euler = (1.09748, -7.21219e-08, 0.694738)
scene.camera = ob_auto_camera
light_auto_sun = bpy.data.lights.new('AutoSun', 'SUN')
light_auto_sun.energy = 3.0
light_auto_sun.angle = 0.0523599
ob_auto_sun = bpy.data.objects.new('AutoSun', light_auto_sun)
scene.collection.objects.link(ob_auto_sun)
ob_auto_sun.rotation_euler = (0.872665, 0.174533, 0.523599)
bpy.context.view_layer.update()
